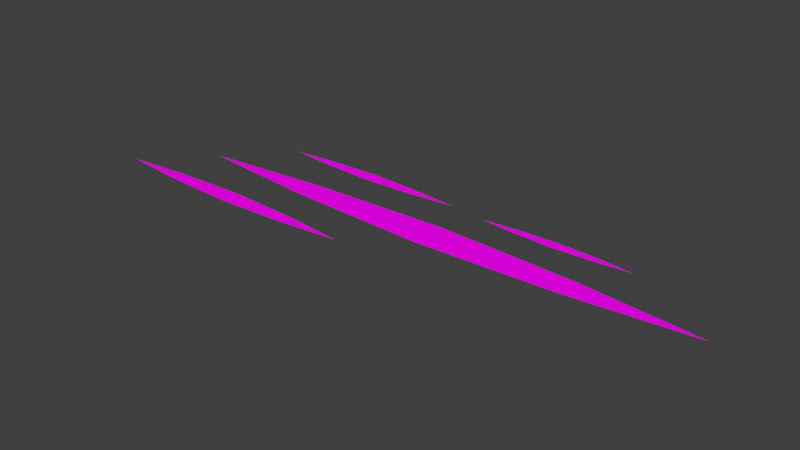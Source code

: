 # Source: scar1.blend  (saved by Blender 2.76.0; exported with 4.5.12 LTS)
import bpy
from mathutils import Matrix  # noqa: F401  (used for matrix-valued properties, if any)

bpy.ops.wm.read_factory_settings(use_empty=True)
scene = bpy.context.scene
scene.name = 'Scene'

# ---- collections
col_collection_1 = bpy.data.collections.new('Collection 1'); scene.collection.children.link(col_collection_1)

# ---- images (referenced by path relative to the original .blend; pixels are not part of the script)
import os
ASSET_DIR = os.environ.get("B2B_ASSET_DIR", "")  # directory of the original .blend (textures are referenced by path, not embedded)
HERE = os.path.dirname(os.path.abspath(__file__))  # packed textures are extracted next to this script under _unpacked/

def load_image(name, relpath, width, height, colorspace="sRGB"):
    """Load a texture the original file referenced (path relative to the .blend, or extracted next to this script)."""
    p = next((c for c in (os.path.join(HERE, relpath), os.path.join(ASSET_DIR, relpath)) if relpath and os.path.exists(c)), "")
    if p:
        img = bpy.data.images.load(p, check_existing=True)
        img.name = name
    else:  # same state as the original file: an image datablock whose file is absent (Cycles renders it pink)
        img = bpy.data.images.new(name, width, height)
        img.source = "FILE"
        img.filepath = "//" + (relpath or name)
    img.colorspace_settings.name = colorspace
    return img
img_colorpalette_jpg = load_image('colorPalette.jpg', 'colorPalette.jpg', 1024, 1024, 'sRGB')

# ---- materials (node trees are filled in below, after node groups)
mat_material = bpy.data.materials.new('Material')
mat_material.alpha_threshold = 0.0
mat_material.roughness = 0.5
mat_material.line_color = (0.0, 0.0, 0.0, 1.0)

# ---- material node trees
mat_material.use_nodes = True; mat_material.node_tree.nodes.clear()
_N = mat_material.node_tree.nodes; _L = mat_material.node_tree.links
n0 = _N.new('ShaderNodeOutputMaterial'); n0.name = 'Material Output'; n0.location = (300, 300)
n1 = _N.new('ShaderNodeBsdfDiffuse'); n1.name = 'Diffuse BSDF'; n1.location = (10, 300)
n2 = _N.new('ShaderNodeTexCoord'); n2.name = 'Texture Coordinate'; n2.location = (120, 149)
n3 = _N.new('ShaderNodeTexImage'); n3.name = 'Image Texture'; n3.location = (367, 136)
n3.width = 140
n3.image = img_colorpalette_jpg
_L.new(n1.outputs[0], n0.inputs[0])
_L.new(n2.outputs[2], n3.inputs[0])
_L.new(n3.outputs[0], n1.inputs[0])
n0.is_active_output = True

# ---- world
world_world = bpy.data.worlds.new('World'); scene.world = world_world
world_world.color = (0.05088, 0.05088, 0.05088)
world_world.use_sun_shadow = False
world_world.sun_shadow_jitter_overblur = 0.0
world_world.cycles.sampling_method = 'MANUAL'
world_world.cycles.sample_map_resolution = 256

# ---- meshes
me_cube = bpy.data.meshes.new('Cube')
me_cube.from_pydata([(-0.7318, 0.06561, -0.01898), (0.7872, -0.06416, -0.01898), (-0.7318, -0.06416, -0.01898), (0.7872, 0.06561, -0.01898), (0.02772, 0.09734, -0.01898), (-1.39, 0.0007276, -0.01898), (1.446, 0.0007276, -0.01898), (0.02772, -0.09588, -0.01898), (-1.363, -0.2781, -0.01898), (-0.5906, -0.3441, -0.01898), (-1.363, -0.3441, -0.01898), (-0.5906, -0.2781, -0.01898), (-0.9766, -0.262, -0.01898), (-1.697, -0.3111, -0.01898), (-0.2559, -0.3111, -0.01898), (-0.9766, -0.3602, -0.01898), (0.3248, 0.3059, -0.01898), (0.7559, 0.269, -0.01898), (0.3248, 0.269, -0.01898), (0.7559, 0.3059, -0.01898), (0.5403, 0.3149, -0.01898), (0.138, 0.2874, -0.01898), (0.9427, 0.2874, -0.01898), (0.5403, 0.26, -0.01898), (-0.8602, 0.3357, -0.01898), (-0.3031, 0.2881, -0.01898), (-0.8602, 0.2881, -0.01898), (-0.3031, 0.3357, -0.01898), (-0.5816, 0.3473, -0.01898), (-1.102, 0.3119, -0.01898), (-0.06163, 0.3119, -0.01898), (-0.5816, 0.2765, -0.01898)], [], [(3, 4, 0), (1, 6, 5, 2), (7, 1, 2), (6, 3, 0, 5), (11, 12, 8), (9, 14, 13, 10), (15, 9, 10), (14, 11, 8, 13), (19, 20, 16), (17, 22, 21, 18), (23, 17, 18), (22, 19, 16, 21), (27, 28, 24), (25, 30, 29, 26), (31, 25, 26), (30, 27, 24, 29)])
_uv = me_cube.uv_layers.new(name='UVMap')
_uv.uv.foreach_set('vector', [0.6708, 0.5848, 0.6708, 0.5921, 0.6653, 0.5993, 0.6595, 0.5847, 0.6675, 0.5785, 0.6573, 0.6055, 0.654, 0.5991, 0.654, 0.5919, 0.6595, 0.5847, 0.654, 0.5991, 0.6675, 0.5785, 0.6708, 0.5848, 0.6653, 0.5993, 0.6573, 0.6055, 0.6708, 0.5848, 0.6708, 0.5921, 0.6653, 0.5993, 0.6595, 0.5847, 0.6675, 0.5785, 0.6573, 0.6055, 0.654, 0.5991, 0.654, 0.5919, 0.6595, 0.5847, 0.654, 0.5991, 0.6675, 0.5785, 0.6708, 0.5848, 0.6653, 0.5993, 0.6573, 0.6055, 0.6708, 0.5848, 0.6708, 0.5921, 0.6653, 0.5993, 0.6595, 0.5847, 0.6675, 0.5785, 0.6573, 0.6055, 0.654, 0.5991, 0.654, 0.5919, 0.6595, 0.5847, 0.654, 0.5991, 0.6675, 0.5785, 0.6708, 0.5848, 0.6653, 0.5993, 0.6573, 0.6055, 0.6708, 0.5848, 0.6708, 0.5921, 0.6653, 0.5993, 0.6595, 0.5847, 0.6675, 0.5785, 0.6573, 0.6055, 0.654, 0.5991, 0.654, 0.5919, 0.6595, 0.5847, 0.654, 0.5991, 0.6675, 0.5785, 0.6708, 0.5848, 0.6653, 0.5993, 0.6573, 0.6055])
me_cube.materials.append(mat_material)
me_cube.use_remesh_preserve_volume = False
me_cube.use_remesh_preserve_attributes = False
me_cube.use_mirror_vertex_groups = False
me_cube.update()

# ---- objects
ob_cube = bpy.data.objects.new('Cube', me_cube)

# ---- transforms, parenting, visibility, modifiers, constraints
ob_cube.location = (0.0, 0.0, 0.0)
ob_cube.lock_rotations_4d = False
ob_cube.empty_display_type = 'ARROWS'
ob_cube.lineart.crease_threshold = 0.0

# ---- collection membership
col_collection_1.objects.link(ob_cube)

# ---- scene / render settings (as saved in the file)
scene.frame_start = 1; scene.frame_end = 250; scene.frame_set(1)
scene.render.engine = 'CYCLES'
scene.render.resolution_percentage = 50
scene.render.dither_intensity = 0.0
scene.cycles.use_denoising = False
scene.cycles.samples = 10
scene.cycles.sampling_pattern = 'TABULATED_SOBOL'
scene.cycles.light_sampling_threshold = 0.0
scene.cycles.use_adaptive_sampling = False
scene.cycles.use_light_tree = False
scene.cycles.blur_glossy = 0.0
scene.cycles.pixel_filter_type = 'GAUSSIAN'
scene.cycles.sample_clamp_indirect = 0.0
scene.view_settings.view_transform = 'Standard'
bpy.context.view_layer.update()

# ---- added for rendering (the .blend has no active camera and no usable light): camera, sun
cam_auto = bpy.data.cameras.new('AutoCamera')
cam_auto.lens = 50.0
cam_auto.sensor_width = 36.0
cam_auto.clip_end = 1000.0
ob_auto_camera = bpy.data.objects.new('AutoCamera', cam_auto)
scene.collection.objects.link(ob_auto_camera)
ob_auto_camera.location = (2.85468, -3.58308, 2.36546)
ob_auto_camera.rotation_euler = (1.09748, -7.21219e-08, 0.694738)
scene.camera = ob_auto_camera
light_auto_sun = bpy.data.lights.new('AutoSun', 'SUN')
light_auto_sun.energy = 3.0
light_auto_sun.angle = 0.0523599
ob_auto_sun = bpy.data.objects.new('AutoSun', light_auto_sun)
scene.collection.objects.link(ob_auto_sun)
ob_auto_sun.rotation_euler = (0.872665, 0.174533, 0.523599)
bpy.context.view_layer.update()
